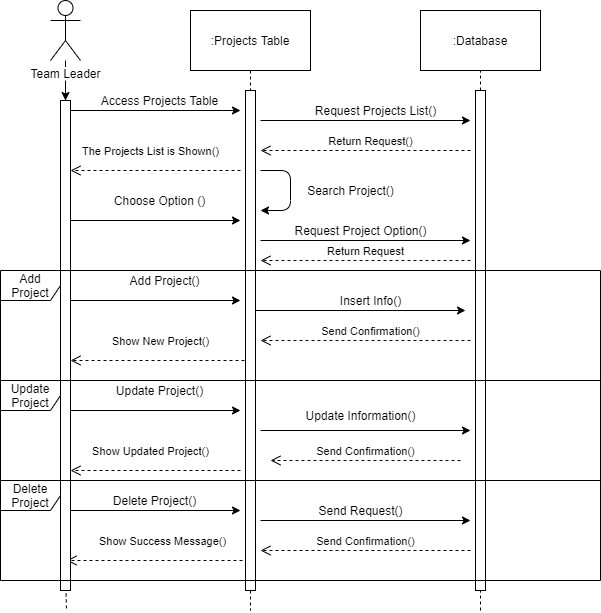

The diagram above was exported from draw.io. Its source (the exported page's mxGraphModel, read from the mxfile embedded in the PNG):
<mxGraphModel dx="1303" dy="700" grid="1" gridSize="10" guides="1" tooltips="1" connect="1" arrows="1" fold="1" page="1" pageScale="1" pageWidth="1100" pageHeight="850" background="#ffffff" math="0" shadow="0">
  <root>
    <mxCell id="0" />
    <mxCell id="1" parent="0" />
    <mxCell id="ohPV2NKXflAuWp_qBHjD-52" value="" style="edgeStyle=orthogonalEdgeStyle;rounded=0;orthogonalLoop=1;jettySize=auto;html=1;" edge="1" parent="1" source="ohPV2NKXflAuWp_qBHjD-1" target="ohPV2NKXflAuWp_qBHjD-39">
      <mxGeometry relative="1" as="geometry" />
    </mxCell>
    <mxCell id="ohPV2NKXflAuWp_qBHjD-1" value="Team Leader" style="shape=umlActor;verticalLabelPosition=bottom;labelBackgroundColor=#ffffff;verticalAlign=top;html=1;outlineConnect=0;" vertex="1" parent="1">
      <mxGeometry x="70" y="10" width="30" height="60" as="geometry" />
    </mxCell>
    <mxCell id="ohPV2NKXflAuWp_qBHjD-2" value=":Projects Table" style="rounded=0;whiteSpace=wrap;html=1;" vertex="1" parent="1">
      <mxGeometry x="210" y="20" width="120" height="60" as="geometry" />
    </mxCell>
    <mxCell id="ohPV2NKXflAuWp_qBHjD-3" value=":Database" style="rounded=0;whiteSpace=wrap;html=1;" vertex="1" parent="1">
      <mxGeometry x="440" y="20" width="120" height="60" as="geometry" />
    </mxCell>
    <mxCell id="ohPV2NKXflAuWp_qBHjD-4" value="" style="endArrow=none;dashed=1;html=1;" edge="1" parent="1" source="ohPV2NKXflAuWp_qBHjD-39">
      <mxGeometry width="50" height="50" relative="1" as="geometry">
        <mxPoint x="80" y="100" as="sourcePoint" />
        <mxPoint x="85" y="600" as="targetPoint" />
      </mxGeometry>
    </mxCell>
    <mxCell id="ohPV2NKXflAuWp_qBHjD-5" value="" style="endArrow=none;dashed=1;html=1;exitX=0.5;exitY=1;exitDx=0;exitDy=0;" edge="1" parent="1" source="ohPV2NKXflAuWp_qBHjD-41">
      <mxGeometry width="50" height="50" relative="1" as="geometry">
        <mxPoint x="350" y="60" as="sourcePoint" />
        <mxPoint x="270" y="620" as="targetPoint" />
      </mxGeometry>
    </mxCell>
    <mxCell id="ohPV2NKXflAuWp_qBHjD-6" value="" style="endArrow=none;dashed=1;html=1;entryX=0.5;entryY=1;entryDx=0;entryDy=0;" edge="1" parent="1" source="ohPV2NKXflAuWp_qBHjD-44" target="ohPV2NKXflAuWp_qBHjD-3">
      <mxGeometry width="50" height="50" relative="1" as="geometry">
        <mxPoint x="500" y="600" as="sourcePoint" />
        <mxPoint x="400" y="190" as="targetPoint" />
      </mxGeometry>
    </mxCell>
    <mxCell id="ohPV2NKXflAuWp_qBHjD-7" value="" style="endArrow=classic;html=1;" edge="1" parent="1">
      <mxGeometry width="50" height="50" relative="1" as="geometry">
        <mxPoint x="90" y="120" as="sourcePoint" />
        <mxPoint x="260" y="120" as="targetPoint" />
      </mxGeometry>
    </mxCell>
    <mxCell id="ohPV2NKXflAuWp_qBHjD-8" value="" style="endArrow=classic;html=1;" edge="1" parent="1">
      <mxGeometry width="50" height="50" relative="1" as="geometry">
        <mxPoint x="90" y="230" as="sourcePoint" />
        <mxPoint x="260" y="230" as="targetPoint" />
      </mxGeometry>
    </mxCell>
    <mxCell id="ohPV2NKXflAuWp_qBHjD-9" value="" style="endArrow=classic;html=1;" edge="1" parent="1">
      <mxGeometry width="50" height="50" relative="1" as="geometry">
        <mxPoint x="90" y="310" as="sourcePoint" />
        <mxPoint x="260" y="310" as="targetPoint" />
      </mxGeometry>
    </mxCell>
    <mxCell id="ohPV2NKXflAuWp_qBHjD-10" value="" style="endArrow=classic;html=1;" edge="1" parent="1">
      <mxGeometry width="50" height="50" relative="1" as="geometry">
        <mxPoint x="90" y="420" as="sourcePoint" />
        <mxPoint x="260" y="420" as="targetPoint" />
      </mxGeometry>
    </mxCell>
    <mxCell id="ohPV2NKXflAuWp_qBHjD-11" value="" style="endArrow=classic;html=1;" edge="1" parent="1">
      <mxGeometry width="50" height="50" relative="1" as="geometry">
        <mxPoint x="90" y="520" as="sourcePoint" />
        <mxPoint x="260" y="520" as="targetPoint" />
      </mxGeometry>
    </mxCell>
    <mxCell id="ohPV2NKXflAuWp_qBHjD-12" value="The Projects List is Shown()" style="html=1;verticalAlign=bottom;endArrow=open;dashed=1;endSize=8;" edge="1" parent="1">
      <mxGeometry x="0.0588" y="-10" relative="1" as="geometry">
        <mxPoint x="260" y="180" as="sourcePoint" />
        <mxPoint x="90" y="180" as="targetPoint" />
        <mxPoint as="offset" />
      </mxGeometry>
    </mxCell>
    <mxCell id="ohPV2NKXflAuWp_qBHjD-13" value="Show New Project()" style="html=1;verticalAlign=bottom;endArrow=open;dashed=1;endSize=8;" edge="1" parent="1">
      <mxGeometry y="-10" relative="1" as="geometry">
        <mxPoint x="270" y="370" as="sourcePoint" />
        <mxPoint x="90" y="370" as="targetPoint" />
        <mxPoint as="offset" />
      </mxGeometry>
    </mxCell>
    <mxCell id="ohPV2NKXflAuWp_qBHjD-14" value="Show Updated Project()" style="html=1;verticalAlign=bottom;endArrow=open;dashed=1;endSize=8;" edge="1" parent="1">
      <mxGeometry x="0.0588" y="-10" relative="1" as="geometry">
        <mxPoint x="260" y="480" as="sourcePoint" />
        <mxPoint x="90" y="480" as="targetPoint" />
        <mxPoint as="offset" />
      </mxGeometry>
    </mxCell>
    <mxCell id="ohPV2NKXflAuWp_qBHjD-15" value="Access Projects Table" style="text;html=1;align=center;verticalAlign=middle;resizable=0;points=[];autosize=1;" vertex="1" parent="1">
      <mxGeometry x="114" y="100" width="130" height="20" as="geometry" />
    </mxCell>
    <mxCell id="ohPV2NKXflAuWp_qBHjD-16" value="Choose Option ()" style="text;html=1;align=center;verticalAlign=middle;resizable=0;points=[];autosize=1;" vertex="1" parent="1">
      <mxGeometry x="124" y="200" width="110" height="20" as="geometry" />
    </mxCell>
    <mxCell id="ohPV2NKXflAuWp_qBHjD-17" value="Add Project()" style="text;html=1;align=center;verticalAlign=middle;resizable=0;points=[];autosize=1;" vertex="1" parent="1">
      <mxGeometry x="139" y="280" width="90" height="20" as="geometry" />
    </mxCell>
    <mxCell id="ohPV2NKXflAuWp_qBHjD-18" value="Update Project()" style="text;html=1;align=center;verticalAlign=middle;resizable=0;points=[];autosize=1;" vertex="1" parent="1">
      <mxGeometry x="129" y="390" width="100" height="20" as="geometry" />
    </mxCell>
    <mxCell id="ohPV2NKXflAuWp_qBHjD-20" value="Delete Project()" style="text;html=1;align=center;verticalAlign=middle;resizable=0;points=[];autosize=1;" vertex="1" parent="1">
      <mxGeometry x="124" y="500" width="100" height="20" as="geometry" />
    </mxCell>
    <mxCell id="ohPV2NKXflAuWp_qBHjD-21" value="Show Success Message()" style="html=1;verticalAlign=bottom;endArrow=open;dashed=1;endSize=8;" edge="1" parent="1">
      <mxGeometry x="-0.0909" y="-10" relative="1" as="geometry">
        <mxPoint x="262" y="570" as="sourcePoint" />
        <mxPoint x="86" y="570" as="targetPoint" />
        <mxPoint as="offset" />
      </mxGeometry>
    </mxCell>
    <mxCell id="ohPV2NKXflAuWp_qBHjD-22" value="" style="endArrow=classic;html=1;" edge="1" parent="1">
      <mxGeometry width="50" height="50" relative="1" as="geometry">
        <mxPoint x="280" y="130" as="sourcePoint" />
        <mxPoint x="490" y="130" as="targetPoint" />
      </mxGeometry>
    </mxCell>
    <mxCell id="ohPV2NKXflAuWp_qBHjD-23" value="Request Projects List()" style="text;html=1;align=center;verticalAlign=middle;resizable=0;points=[];autosize=1;" vertex="1" parent="1">
      <mxGeometry x="325" y="110" width="140" height="20" as="geometry" />
    </mxCell>
    <mxCell id="ohPV2NKXflAuWp_qBHjD-24" value="Return Request()" style="html=1;verticalAlign=bottom;endArrow=open;dashed=1;endSize=8;" edge="1" parent="1">
      <mxGeometry x="-0.0476" relative="1" as="geometry">
        <mxPoint x="490" y="160" as="sourcePoint" />
        <mxPoint x="280" y="160" as="targetPoint" />
        <mxPoint as="offset" />
      </mxGeometry>
    </mxCell>
    <mxCell id="ohPV2NKXflAuWp_qBHjD-25" value="" style="endArrow=classic;html=1;" edge="1" parent="1">
      <mxGeometry width="50" height="50" relative="1" as="geometry">
        <mxPoint x="280" y="180" as="sourcePoint" />
        <mxPoint x="280" y="220" as="targetPoint" />
        <Array as="points">
          <mxPoint x="310" y="180" />
          <mxPoint x="310" y="220" />
        </Array>
      </mxGeometry>
    </mxCell>
    <mxCell id="ohPV2NKXflAuWp_qBHjD-26" value="Search Project()" style="text;html=1;align=center;verticalAlign=middle;resizable=0;points=[];autosize=1;" vertex="1" parent="1">
      <mxGeometry x="320" y="190" width="100" height="20" as="geometry" />
    </mxCell>
    <mxCell id="ohPV2NKXflAuWp_qBHjD-27" value="" style="endArrow=classic;html=1;" edge="1" parent="1">
      <mxGeometry width="50" height="50" relative="1" as="geometry">
        <mxPoint x="280" y="250" as="sourcePoint" />
        <mxPoint x="490" y="250" as="targetPoint" />
      </mxGeometry>
    </mxCell>
    <mxCell id="ohPV2NKXflAuWp_qBHjD-28" value="Request Project Option()" style="text;html=1;align=center;verticalAlign=middle;resizable=0;points=[];autosize=1;" vertex="1" parent="1">
      <mxGeometry x="305" y="230" width="150" height="20" as="geometry" />
    </mxCell>
    <mxCell id="ohPV2NKXflAuWp_qBHjD-29" value="Return Request" style="html=1;verticalAlign=bottom;endArrow=open;dashed=1;endSize=8;" edge="1" parent="1">
      <mxGeometry relative="1" as="geometry">
        <mxPoint x="490" y="270" as="sourcePoint" />
        <mxPoint x="280" y="270" as="targetPoint" />
      </mxGeometry>
    </mxCell>
    <mxCell id="ohPV2NKXflAuWp_qBHjD-30" value="" style="endArrow=classic;html=1;" edge="1" parent="1">
      <mxGeometry width="50" height="50" relative="1" as="geometry">
        <mxPoint x="275" y="320" as="sourcePoint" />
        <mxPoint x="485" y="320" as="targetPoint" />
      </mxGeometry>
    </mxCell>
    <mxCell id="ohPV2NKXflAuWp_qBHjD-31" value="Insert Info()" style="text;html=1;align=center;verticalAlign=middle;resizable=0;points=[];autosize=1;" vertex="1" parent="1">
      <mxGeometry x="350" y="300" width="80" height="20" as="geometry" />
    </mxCell>
    <mxCell id="ohPV2NKXflAuWp_qBHjD-32" value="Send Confirmation()" style="html=1;verticalAlign=bottom;endArrow=open;dashed=1;endSize=8;" edge="1" parent="1">
      <mxGeometry x="-0.0476" relative="1" as="geometry">
        <mxPoint x="490" y="350" as="sourcePoint" />
        <mxPoint x="280" y="350" as="targetPoint" />
        <mxPoint as="offset" />
      </mxGeometry>
    </mxCell>
    <mxCell id="ohPV2NKXflAuWp_qBHjD-33" value="" style="endArrow=classic;html=1;" edge="1" parent="1">
      <mxGeometry width="50" height="50" relative="1" as="geometry">
        <mxPoint x="280" y="440" as="sourcePoint" />
        <mxPoint x="490" y="440" as="targetPoint" />
      </mxGeometry>
    </mxCell>
    <mxCell id="ohPV2NKXflAuWp_qBHjD-34" value="Update Information()" style="text;html=1;align=center;verticalAlign=middle;resizable=0;points=[];autosize=1;" vertex="1" parent="1">
      <mxGeometry x="315" y="415" width="130" height="20" as="geometry" />
    </mxCell>
    <mxCell id="ohPV2NKXflAuWp_qBHjD-35" value="Send Confirmation()" style="html=1;verticalAlign=bottom;endArrow=open;dashed=1;endSize=8;" edge="1" parent="1">
      <mxGeometry relative="1" as="geometry">
        <mxPoint x="480" y="470" as="sourcePoint" />
        <mxPoint x="290" y="470" as="targetPoint" />
      </mxGeometry>
    </mxCell>
    <mxCell id="ohPV2NKXflAuWp_qBHjD-36" value="" style="endArrow=classic;html=1;" edge="1" parent="1">
      <mxGeometry width="50" height="50" relative="1" as="geometry">
        <mxPoint x="280" y="530" as="sourcePoint" />
        <mxPoint x="490" y="530" as="targetPoint" />
      </mxGeometry>
    </mxCell>
    <mxCell id="ohPV2NKXflAuWp_qBHjD-37" value="Send Request()" style="text;html=1;align=center;verticalAlign=middle;resizable=0;points=[];autosize=1;" vertex="1" parent="1">
      <mxGeometry x="330" y="510" width="100" height="20" as="geometry" />
    </mxCell>
    <mxCell id="ohPV2NKXflAuWp_qBHjD-38" value="Send Confirmation()" style="html=1;verticalAlign=bottom;endArrow=open;dashed=1;endSize=8;" edge="1" parent="1">
      <mxGeometry relative="1" as="geometry">
        <mxPoint x="490" y="560" as="sourcePoint" />
        <mxPoint x="280" y="560" as="targetPoint" />
      </mxGeometry>
    </mxCell>
    <mxCell id="ohPV2NKXflAuWp_qBHjD-39" value="" style="html=1;points=[];perimeter=orthogonalPerimeter;" vertex="1" parent="1">
      <mxGeometry x="80" y="110" width="10" height="490" as="geometry" />
    </mxCell>
    <mxCell id="ohPV2NKXflAuWp_qBHjD-40" value="" style="endArrow=none;dashed=1;html=1;" edge="1" parent="1" target="ohPV2NKXflAuWp_qBHjD-39">
      <mxGeometry width="50" height="50" relative="1" as="geometry">
        <mxPoint x="85" y="90" as="sourcePoint" />
        <mxPoint x="80" y="600" as="targetPoint" />
        <Array as="points">
          <mxPoint x="85" y="110" />
        </Array>
      </mxGeometry>
    </mxCell>
    <mxCell id="ohPV2NKXflAuWp_qBHjD-41" value="" style="html=1;points=[];perimeter=orthogonalPerimeter;" vertex="1" parent="1">
      <mxGeometry x="265" y="100" width="10" height="500" as="geometry" />
    </mxCell>
    <mxCell id="ohPV2NKXflAuWp_qBHjD-42" value="" style="endArrow=none;dashed=1;html=1;exitX=0.5;exitY=1;exitDx=0;exitDy=0;" edge="1" parent="1" source="ohPV2NKXflAuWp_qBHjD-2" target="ohPV2NKXflAuWp_qBHjD-41">
      <mxGeometry width="50" height="50" relative="1" as="geometry">
        <mxPoint x="270" y="80" as="sourcePoint" />
        <mxPoint x="270" y="600" as="targetPoint" />
      </mxGeometry>
    </mxCell>
    <mxCell id="ohPV2NKXflAuWp_qBHjD-43" value="" style="endArrow=none;dashed=1;html=1;exitX=0.557;exitY=1.006;exitDx=0;exitDy=0;exitPerimeter=0;" edge="1" parent="1" source="ohPV2NKXflAuWp_qBHjD-39">
      <mxGeometry width="50" height="50" relative="1" as="geometry">
        <mxPoint x="180" y="590" as="sourcePoint" />
        <mxPoint x="86" y="620" as="targetPoint" />
      </mxGeometry>
    </mxCell>
    <mxCell id="ohPV2NKXflAuWp_qBHjD-44" value="" style="html=1;points=[];perimeter=orthogonalPerimeter;" vertex="1" parent="1">
      <mxGeometry x="495" y="100" width="10" height="500" as="geometry" />
    </mxCell>
    <mxCell id="ohPV2NKXflAuWp_qBHjD-45" value="" style="endArrow=none;dashed=1;html=1;entryX=0.5;entryY=1;entryDx=0;entryDy=0;" edge="1" parent="1" target="ohPV2NKXflAuWp_qBHjD-44">
      <mxGeometry width="50" height="50" relative="1" as="geometry">
        <mxPoint x="500" y="600" as="sourcePoint" />
        <mxPoint x="500" y="80" as="targetPoint" />
      </mxGeometry>
    </mxCell>
    <mxCell id="ohPV2NKXflAuWp_qBHjD-46" value="" style="endArrow=none;dashed=1;html=1;" edge="1" parent="1">
      <mxGeometry width="50" height="50" relative="1" as="geometry">
        <mxPoint x="500" y="620" as="sourcePoint" />
        <mxPoint x="500" y="600" as="targetPoint" />
      </mxGeometry>
    </mxCell>
    <mxCell id="ohPV2NKXflAuWp_qBHjD-47" value="Add Project" style="shape=umlFrame;whiteSpace=wrap;html=1;" vertex="1" parent="1">
      <mxGeometry x="20" y="280" width="600" height="110" as="geometry" />
    </mxCell>
    <mxCell id="ohPV2NKXflAuWp_qBHjD-48" value="Update Project" style="shape=umlFrame;whiteSpace=wrap;html=1;" vertex="1" parent="1">
      <mxGeometry x="20" y="390" width="600" height="100" as="geometry" />
    </mxCell>
    <mxCell id="ohPV2NKXflAuWp_qBHjD-49" value="Delete Project" style="shape=umlFrame;whiteSpace=wrap;html=1;" vertex="1" parent="1">
      <mxGeometry x="20" y="490" width="600" height="100" as="geometry" />
    </mxCell>
  </root>
</mxGraphModel>